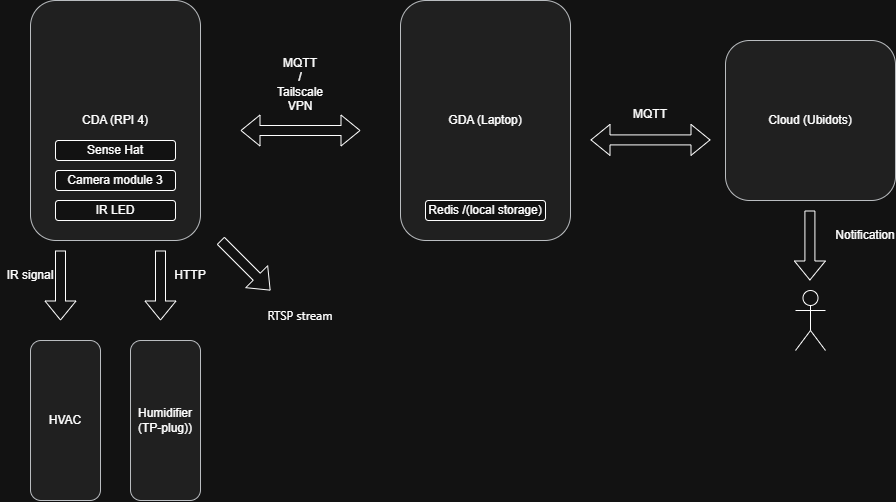

The diagram above was exported from draw.io. Its source (the exported page's mxGraphModel, read from the mxfile embedded in the PNG):
<mxGraphModel dx="1949" dy="662" grid="1" gridSize="10" guides="1" tooltips="1" connect="1" arrows="1" fold="1" page="1" pageScale="1" pageWidth="850" pageHeight="1100" math="0" shadow="0">
  <root>
    <mxCell id="0" />
    <mxCell id="1" parent="0" />
    <mxCell id="U9419tfy-PtKuAZ7jUU7-1" parent="1" style="rounded=1;whiteSpace=wrap;html=1;fillColor=#eeeeee;strokeColor=#36393d;" value="CDA (RPI 4)" vertex="1">
      <mxGeometry height="240" width="170" x="-270" y="30" as="geometry" />
    </mxCell>
    <mxCell id="U9419tfy-PtKuAZ7jUU7-2" parent="1" style="rounded=1;whiteSpace=wrap;html=1;fillColor=#eeeeee;strokeColor=#36393d;" value="GDA (Laptop)" vertex="1">
      <mxGeometry height="240" width="170" x="100" y="30" as="geometry" />
    </mxCell>
    <mxCell id="U9419tfy-PtKuAZ7jUU7-3" edge="1" parent="1" style="shape=flexArrow;endArrow=classic;startArrow=classic;html=1;rounded=0;" value="">
      <mxGeometry height="100" relative="1" width="100" as="geometry">
        <mxPoint x="-60" y="160" as="sourcePoint" />
        <mxPoint x="60" y="160" as="targetPoint" />
      </mxGeometry>
    </mxCell>
    <mxCell id="U9419tfy-PtKuAZ7jUU7-4" parent="1" style="text;html=1;whiteSpace=wrap;strokeColor=none;fillColor=none;align=center;verticalAlign=middle;rounded=0;" value="MQTT&lt;div&gt;/&lt;/div&gt;&lt;div&gt;Tailscale VPN&lt;/div&gt;" vertex="1">
      <mxGeometry height="30" width="60" x="-30" y="99.41" as="geometry" />
    </mxCell>
    <mxCell id="U9419tfy-PtKuAZ7jUU7-5" parent="1" style="rounded=1;whiteSpace=wrap;html=1;fillColor=#eeeeee;strokeColor=#36393d;" value="Cloud (Ubidots)" vertex="1">
      <mxGeometry height="160" width="170" x="425" y="70" as="geometry" />
    </mxCell>
    <mxCell id="U9419tfy-PtKuAZ7jUU7-6" edge="1" parent="1" style="shape=flexArrow;endArrow=classic;startArrow=classic;html=1;rounded=0;" value="">
      <mxGeometry height="100" relative="1" width="100" as="geometry">
        <mxPoint x="290" y="169.41" as="sourcePoint" />
        <mxPoint x="410" y="169.41" as="targetPoint" />
      </mxGeometry>
    </mxCell>
    <mxCell id="U9419tfy-PtKuAZ7jUU7-7" parent="1" style="text;html=1;whiteSpace=wrap;strokeColor=none;fillColor=none;align=center;verticalAlign=middle;rounded=0;" value="MQTT" vertex="1">
      <mxGeometry height="30" width="60" x="320" y="129.41" as="geometry" />
    </mxCell>
    <mxCell id="U9419tfy-PtKuAZ7jUU7-9" edge="1" parent="1" style="shape=flexArrow;endArrow=classic;html=1;rounded=0;" value="">
      <mxGeometry height="50" relative="1" width="50" as="geometry">
        <mxPoint x="-140" y="280" as="sourcePoint" />
        <mxPoint x="-140" y="350" as="targetPoint" />
      </mxGeometry>
    </mxCell>
    <mxCell id="U9419tfy-PtKuAZ7jUU7-10" edge="1" parent="1" style="shape=flexArrow;endArrow=classic;html=1;rounded=0;" value="">
      <mxGeometry height="50" relative="1" width="50" as="geometry">
        <mxPoint x="-240" y="280" as="sourcePoint" />
        <mxPoint x="-240" y="350" as="targetPoint" />
      </mxGeometry>
    </mxCell>
    <mxCell id="U9419tfy-PtKuAZ7jUU7-11" parent="1" style="rounded=1;whiteSpace=wrap;html=1;fillColor=#eeeeee;strokeColor=#36393d;" value="Humidifier (TP-plug))" vertex="1">
      <mxGeometry height="160" width="70" x="-170" y="370" as="geometry" />
    </mxCell>
    <mxCell id="U9419tfy-PtKuAZ7jUU7-12" parent="1" style="rounded=1;whiteSpace=wrap;html=1;fillColor=#eeeeee;strokeColor=#36393d;" value="HVAC" vertex="1">
      <mxGeometry height="160" width="70" x="-270" y="370" as="geometry" />
    </mxCell>
    <mxCell id="U9419tfy-PtKuAZ7jUU7-13" parent="1" style="text;html=1;whiteSpace=wrap;strokeColor=none;fillColor=none;align=center;verticalAlign=middle;rounded=0;" value="HTTP" vertex="1">
      <mxGeometry height="30" width="60" x="-140" y="290" as="geometry" />
    </mxCell>
    <mxCell id="U9419tfy-PtKuAZ7jUU7-14" parent="1" style="text;html=1;whiteSpace=wrap;strokeColor=none;fillColor=none;align=center;verticalAlign=middle;rounded=0;" value="IR signal" vertex="1">
      <mxGeometry height="30" width="60" x="-300" y="290" as="geometry" />
    </mxCell>
    <mxCell id="U9419tfy-PtKuAZ7jUU7-15" edge="1" parent="1" style="shape=flexArrow;endArrow=classic;html=1;rounded=0;" value="">
      <mxGeometry height="50" relative="1" width="50" as="geometry">
        <mxPoint x="-80" y="270" as="sourcePoint" />
        <mxPoint x="-30" y="320" as="targetPoint" />
      </mxGeometry>
    </mxCell>
    <mxCell id="U9419tfy-PtKuAZ7jUU7-16" parent="1" style="text;html=1;whiteSpace=wrap;strokeColor=none;fillColor=none;align=center;verticalAlign=middle;rounded=0;" value="&lt;span style=&quot;font-family: &amp;quot;Anthropic Sans&amp;quot;, -apple-system, BlinkMacSystemFont, &amp;quot;Segoe UI&amp;quot;, sans-serif; text-align: start; text-wrap-mode: nowrap;&quot;&gt;RTSP stream&lt;/span&gt;" vertex="1">
      <mxGeometry height="30" width="60" x="-30" y="330" as="geometry" />
    </mxCell>
    <mxCell id="U9419tfy-PtKuAZ7jUU7-17" parent="1" style="rounded=1;whiteSpace=wrap;html=1;" value="Redis /(local storage)" vertex="1">
      <mxGeometry height="20" width="120" x="125" y="230" as="geometry" />
    </mxCell>
    <mxCell id="U9419tfy-PtKuAZ7jUU7-18" parent="1" style="rounded=1;whiteSpace=wrap;html=1;" value="Sense Hat" vertex="1">
      <mxGeometry height="20" width="120" x="-245" y="170" as="geometry" />
    </mxCell>
    <mxCell id="U9419tfy-PtKuAZ7jUU7-19" parent="1" style="rounded=1;whiteSpace=wrap;html=1;" value="Camera module 3" vertex="1">
      <mxGeometry height="20" width="120" x="-245" y="200" as="geometry" />
    </mxCell>
    <mxCell id="U9419tfy-PtKuAZ7jUU7-20" parent="1" style="rounded=1;whiteSpace=wrap;html=1;" value="IR LED" vertex="1">
      <mxGeometry height="20" width="120" x="-245" y="230" as="geometry" />
    </mxCell>
    <mxCell id="U9419tfy-PtKuAZ7jUU7-21" parent="1" style="shape=umlActor;verticalLabelPosition=bottom;verticalAlign=top;html=1;outlineConnect=0;fontColor=none;noLabel=1;" value="Actor" vertex="1">
      <mxGeometry height="60" width="30" x="495" y="320" as="geometry" />
    </mxCell>
    <mxCell id="U9419tfy-PtKuAZ7jUU7-22" edge="1" parent="1" style="shape=flexArrow;endArrow=classic;html=1;rounded=0;" value="">
      <mxGeometry height="50" relative="1" width="50" as="geometry">
        <mxPoint x="509.40999999999997" y="240" as="sourcePoint" />
        <mxPoint x="509.40999999999997" y="310" as="targetPoint" />
      </mxGeometry>
    </mxCell>
    <mxCell id="U9419tfy-PtKuAZ7jUU7-23" parent="1" style="text;html=1;whiteSpace=wrap;strokeColor=none;fillColor=none;align=center;verticalAlign=middle;rounded=0;" value="Notification" vertex="1">
      <mxGeometry height="30" width="60" x="535" y="250" as="geometry" />
    </mxCell>
  </root>
</mxGraphModel>